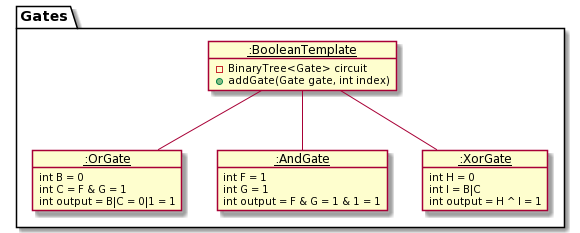

The diagram above was rendered by PlantUML. Its source (embedded in the PNG):
@startuml
package Gates {
    object "__:BooleanTemplate__" as State1
    object "__:OrGate__" as State2
    object "__:AndGate__" as State3
    object “__:XorGate__" as State4
}

object State1 {
    - BinaryTree<Gate> circuit
    + addGate(Gate gate, int index)
}

object State2 {
    int B = 0
    int C = F & G = 1
    int output = B|C = 0|1 = 1
}
    
object State3 {
   int F = 1
   int G = 1
   int output = F & G = 1 & 1 = 1
}

object State4 {
   int H = 0
   int I = B|C
   int output = H ^ I = 1 
}

State1 -- State2
State1 -- State3
State1 -- State4
@enduml